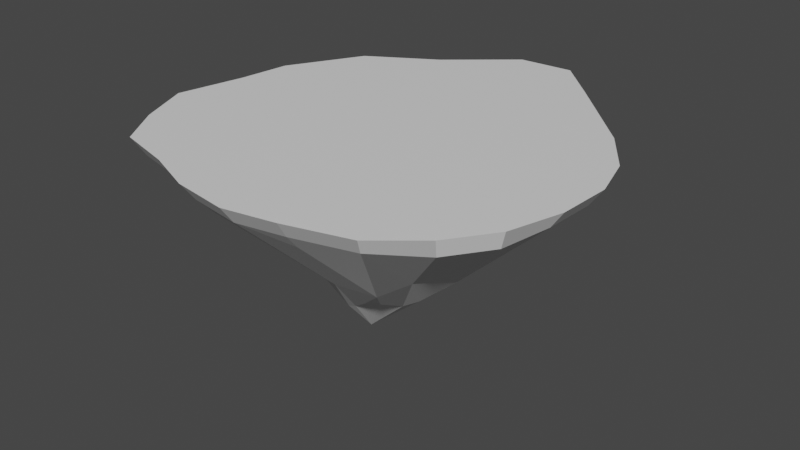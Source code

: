 # Source: Floting_Island.blend  (saved by Blender 2.93.21; exported with 4.5.12 LTS)
import bpy
from mathutils import Matrix  # noqa: F401  (used for matrix-valued properties, if any)

bpy.ops.wm.read_factory_settings(use_empty=True)
scene = bpy.context.scene
scene.name = 'Scene'

# ---- collections
col_collection = bpy.data.collections.new('Collection'); scene.collection.children.link(col_collection)

# ---- materials (node trees are filled in below, after node groups)
mat_material_002 = bpy.data.materials.new('Material.002')
mat_material_002.use_transparent_shadow = False
mat_material_001 = bpy.data.materials.new('Material.001')
mat_material_001.use_transparent_shadow = False

# ---- material node trees
mat_material_002.use_nodes = True; mat_material_002.node_tree.nodes.clear()
_N = mat_material_002.node_tree.nodes; _L = mat_material_002.node_tree.links
n0 = _N.new('ShaderNodeBsdfPrincipled'); n0.name = 'Principled BSDF'; n0.location = (10, 300)
n0.distribution = 'GGX'
n0.subsurface_method = 'BURLEY'
n0.inputs[3].default_value = 1.45
n0.inputs[27].default_value = (0.0, 0.0, 0.0, 1.0)
n0.inputs[28].default_value = 1.0
n1 = _N.new('ShaderNodeOutputMaterial'); n1.name = 'Material Output'; n1.location = (300, 300)
_L.new(n0.outputs[0], n1.inputs[0])
n1.is_active_output = True
mat_material_001.use_nodes = True; mat_material_001.node_tree.nodes.clear()
_N = mat_material_001.node_tree.nodes; _L = mat_material_001.node_tree.links
n0 = _N.new('ShaderNodeBsdfPrincipled'); n0.name = 'Principled BSDF'; n0.location = (10, 300)
n0.distribution = 'GGX'
n0.subsurface_method = 'BURLEY'
n0.inputs[3].default_value = 1.45
n0.inputs[27].default_value = (0.0, 0.0, 0.0, 1.0)
n0.inputs[28].default_value = 1.0
n1 = _N.new('ShaderNodeOutputMaterial'); n1.name = 'Material Output'; n1.location = (300, 300)
_L.new(n0.outputs[0], n1.inputs[0])
n1.is_active_output = True

# ---- world
world_world = bpy.data.worlds.new('World'); scene.world = world_world
world_world.use_nodes = True; world_world.node_tree.nodes.clear()
_N = world_world.node_tree.nodes; _L = world_world.node_tree.links
n0 = _N.new('ShaderNodeOutputWorld'); n0.name = 'World Output'; n0.location = (300, 300)
n1 = _N.new('ShaderNodeBackground'); n1.name = 'Background'; n1.location = (10, 300)
n1.inputs[0].default_value = (0.05088, 0.05088, 0.05088, 1.0)
_L.new(n1.outputs[0], n0.inputs[0])
n0.is_active_output = True
world_world.color = (0.05088, 0.05088, 0.05088)
world_world.use_sun_shadow = False
world_world.sun_shadow_jitter_overblur = 0.0

# ---- meshes
me_dirt_cylinder = bpy.data.meshes.new('Dirt_Cylinder')
me_dirt_cylinder.from_pydata([(-3.148, -0.5853, 0.2492), (-2.097, 1.007, -1.369), (-1.767, 1.013, -1.024), (-1.488, 1.025, -0.7209), (-1.476, 1.06, -0.5298), (-1.463, 1.073, -0.2805), (-1.346, 1.057, 0.01024), (-1.23, 1.021, 0.4684), (-1.431, 1.0, 0.9089), (-1.951, 1.0, 1.219), (-2.368, 0.9444, 1.376), (-2.699, 0.7383, 1.386), (-3.024, 0.5993, 1.314), (-3.391, 0.5993, 1.159), (-3.709, 0.5993, 0.9045), (-3.965, 0.7377, 0.6193), (-4.151, 0.9995, 0.2969), (-4.275, 1.121, -0.1336), (-4.255, 1.074, -0.5579), (-4.071, 1.011, -0.9208), (-3.796, 1.0, -1.221), (-3.39, 1.0, -1.41), (-2.911, 1.0, -1.485), (-1.488, 1.025, -0.7209), (-1.476, 1.06, -0.5298), (-2.488, 1.001, -1.482), (-3.709, 0.5993, 0.9045), (-4.703, 2.552, 1.64), (-3.965, 0.7377, 0.6193), (-1.431, 1.0, 0.9089), (-1.951, 1.0, 1.219), (-2.097, 1.007, -1.369), (-1.767, 1.013, -1.024), (-3.391, 0.5993, 1.159), (-4.255, 1.074, -0.5579), (-4.071, 1.011, -0.9208), (-2.488, 1.001, -1.482), (-1.346, 1.057, 0.01024), (-1.23, 1.021, 0.4684), (-2.699, 0.7383, 1.386), (-3.024, 0.5993, 1.314), (-4.151, 0.9995, 0.2969), (-4.275, 1.121, -0.1336), (-3.39, 1.0, -1.41), (-2.911, 1.0, -1.485), (-1.463, 1.073, -0.2805), (-2.368, 0.9444, 1.376), (-3.796, 1.0, -1.221), (-2.622, 2.552, -2.721), (-1.437, 2.333, -2.232), (-5.087, 2.533, 0.2228), (-5.284, 2.549, -1.108), (-3.976, 2.54, -2.048), (0.3688, 2.425, 0.9347), (-6.856, 4.497, -2.895), (-8.0, 4.982, -1.743), (-6.803, 5.002, -3.786), (-6.423, 4.497, 3.642), (-8.054, 4.946, 3.126), (-0.3209, 4.99, -5.321), (0.8016, 4.946, -4.155), (-8.602, 4.992, 1.698), (-8.231, 4.959, -0.3317), (-0.5519, 2.533, -1.162), (1.854, 4.972, -3.054), (2.821, 4.993, -1.658), (-4.007, 4.497, 4.906), (-2.63, 4.959, 5.562), (-4.135, 5.002, 5.376), (-5.92, 4.497, -3.915), (-5.538, 4.98, 4.796), (-7.138, 5.002, 4.437), (-3.124, 4.972, -6.581), (-1.516, 5.002, -6.588), (-1.981, 3.754, -5.155), (3.119, 4.972, 1.129), (-0.06194, 2.256, -0.2978), (3.186, 4.972, -0.3918), (0.5884, 4.946, 4.794), (-1.129, 5.002, 5.35), (-1.265, 4.497, 4.882), (-0.3087, 2.545, 1.882), (-0.8946, 2.244, 2.57), (-2.179, 2.214, 2.728), (-3.99, 2.549, 2.254), (-5.014, 4.946, -5.046), (2.824, 4.946, 2.655), (2.02, 4.99, 3.938)], [], [(0, 1, 2), (0, 2, 3), (0, 3, 4), (0, 4, 5), (0, 5, 6), (0, 6, 7), (0, 7, 8), (0, 8, 9), (0, 9, 10), (0, 10, 11), (0, 11, 12), (0, 12, 13), (0, 13, 14), (0, 14, 15), (0, 15, 16), (0, 16, 17), (0, 17, 18), (0, 18, 19), (0, 19, 20), (0, 20, 21), (0, 21, 22), (4, 23, 24), (0, 22, 25), (0, 25, 1), (26, 27, 28), (9, 29, 30), (2, 31, 32), (14, 33, 26), (19, 34, 35), (1, 36, 31), (7, 37, 38), (12, 39, 40), (17, 41, 42), (22, 43, 44), (5, 24, 45), (10, 30, 46), (15, 26, 28), (20, 35, 47), (3, 32, 23), (8, 38, 29), (13, 40, 33), (18, 42, 34), (25, 44, 36), (6, 45, 37), (11, 46, 39), (16, 28, 41), (21, 47, 43), (44, 48, 36), (31, 49, 32), (41, 50, 42), (34, 51, 35), (47, 52, 43), (37, 53, 38), (54, 55, 56), (27, 57, 58), (49, 59, 60), (50, 61, 62), (63, 64, 65), (66, 67, 68), (54, 56, 69), (70, 71, 57), (72, 73, 74), (75, 53, 76, 77), (78, 79, 80), (4, 3, 23), (9, 8, 29), (2, 1, 31), (14, 13, 33), (19, 18, 34), (1, 25, 36), (7, 6, 37), (12, 11, 39), (17, 16, 41), (22, 21, 43), (5, 4, 24), (10, 9, 30), (15, 14, 26), (20, 19, 35), (3, 2, 32), (8, 7, 38), (13, 12, 40), (18, 17, 42), (25, 22, 44), (6, 5, 45), (11, 10, 46), (16, 15, 28), (21, 20, 47), (81, 29, 38, 53), (50, 41, 28, 27), (82, 30, 29, 81), (49, 31, 36, 48), (63, 23, 32, 49), (46, 30, 82), (51, 34, 42, 50), (82, 83, 39, 46), (76, 45, 24, 63), (24, 23, 63), (40, 39, 83), (52, 47, 35, 51), (84, 33, 40, 83), (76, 53, 37, 45), (27, 26, 33, 84), (48, 44, 43, 52), (57, 27, 84, 70), (52, 69, 85), (72, 48, 52, 85), (53, 75, 86), (87, 81, 53, 86), (58, 61, 50, 27), (48, 72, 74), (78, 82, 81, 87), (74, 59, 49, 48), (60, 64, 63, 49), (82, 78, 80), (55, 51, 50, 62), (80, 67, 83, 82), (77, 76, 63, 65), (51, 55, 54), (83, 67, 66), (69, 52, 51, 54), (66, 70, 84, 83), (66, 68, 70), (69, 56, 85), (58, 57, 71), (74, 73, 59), (67, 80, 79)])
me_dirt_cylinder.polygons.foreach_set('use_smooth', [True] * 126)
_k = set([(0, 1), (0, 2), (0, 3), (0, 4), (0, 5), (0, 6), (0, 7), (0, 8), (0, 9), (0, 10), (0, 11), (0, 12), (0, 13), (0, 14), (0, 15), (0, 16), (0, 17), (0, 18), (0, 19), (0, 20), (0, 21), (0, 22), (0, 25), (1, 2), (1, 25), (2, 3), (3, 4), (4, 5), (5, 6), (6, 7), (7, 8), (8, 9), (9, 10), (10, 11), (11, 12), (12, 13), (13, 14), (14, 15), (15, 16), (16, 17), (17, 18), (18, 19), (19, 20), (20, 21), (21, 22), (22, 25), (23, 24), (23, 32), (23, 63), (24, 45), (24, 63), (26, 27), (26, 28), (26, 33), (27, 28), (27, 50), (27, 57), (27, 58), (27, 84), (28, 41), (29, 30), (29, 38), (29, 81), (30, 46), (30, 82), (31, 32), (31, 36), (31, 49), (32, 49), (33, 40), (33, 84), (34, 35), (34, 42), (34, 51), (35, 47), (35, 51), (36, 44), (36, 48), (37, 38), (37, 45), (37, 53), (38, 53), (39, 40), (39, 46), (39, 83), (40, 83), (41, 42), (41, 50), (42, 50), (43, 44), (43, 47), (43, 52), (44, 48), (45, 76), (46, 82), (47, 52), (48, 49), (48, 52), (48, 72), (48, 74), (49, 59), (49, 60), (49, 63), (50, 51), (50, 61), (50, 62), (51, 52), (51, 54), (51, 55), (52, 69), (52, 85), (53, 75), (53, 76), (53, 81), (53, 86), (54, 55), (54, 56), (54, 69), (55, 56), (55, 62), (56, 69), (56, 85), (57, 58), (57, 70), (57, 71), (58, 61), (58, 71), (59, 60), (59, 73), (59, 74), (60, 64), (61, 62), (63, 64), (63, 65), (63, 76), (64, 65), (65, 77), (66, 67), (66, 68), (66, 70), (66, 83), (67, 68), (67, 79), (67, 80), (67, 83), (68, 70), (69, 85), (70, 71), (70, 84), (72, 73), (72, 74), (72, 85), (73, 74), (75, 77), (75, 86), (76, 77), (78, 79), (78, 82), (78, 87), (79, 80), (80, 82), (81, 82), (81, 87), (82, 83), (83, 84), (86, 87)])
me_dirt_cylinder.attributes.new('sharp_edge', 'BOOLEAN', 'EDGE').data.foreach_set('value', [ (min(e.vertices), max(e.vertices)) in _k for e in me_dirt_cylinder.edges])
_uv = me_dirt_cylinder.uv_layers.new(name='UVMap')
_uv.uv.foreach_set('vector', [0.5, 0.5, 1.0, 1.0, 0.9565, 1.0, 0.5, 0.5, 0.9565, 1.0, 0.913, 1.0, 0.5, 0.5, 0.913, 1.0, 0.8696, 1.0, 0.5, 0.5, 0.8696, 1.0, 0.8261, 1.0, 0.5, 0.5, 0.8261, 1.0, 0.7826, 1.0, 0.5, 0.5, 0.7826, 1.0, 0.7391, 1.0, 0.5, 0.5, 0.7391, 1.0, 0.6957, 1.0, 0.5, 0.5, 0.6957, 1.0, 0.6522, 1.0, 0.5, 0.5, 0.6522, 1.0, 0.6087, 1.0, 0.5, 0.5, 0.6087, 1.0, 0.5652, 1.0, 0.5, 0.5, 0.5652, 1.0, 0.5217, 1.0, 0.5, 0.5, 0.5217, 1.0, 0.4783, 1.0, 0.5, 0.5, 0.4783, 1.0, 0.4348, 1.0, 0.5, 0.5, 0.4348, 1.0, 0.3913, 1.0, 0.5, 0.5, 0.3913, 1.0, 0.3478, 1.0, 0.5, 0.5, 0.3478, 1.0, 0.3043, 1.0, 0.5, 0.5, 0.3043, 1.0, 0.2609, 1.0, 0.5, 0.5, 0.2609, 1.0, 0.2174, 1.0, 0.5, 0.5, 0.2174, 1.0, 0.1739, 1.0, 0.5, 0.5, 0.1739, 1.0, 0.1304, 1.0, 0.5, 0.5, 0.1304, 1.0, 0.08696, 1.0, 0.8696, 1.0, 0.913, 1.0, 0.8696, 1.0, 0.5, 0.5, 0.08696, 1.0, 0.04348, 1.0, 0.5, 0.5, 0.04348, 1.0, 0.0, 1.0, 0.4348, 1.0, 0.4161, 1.0, 0.3913, 1.0, 0.6522, 1.0, 0.6957, 1.0, 0.6522, 1.0, 0.9565, 1.0, 1.0, 1.0, 0.9565, 1.0, 0.4348, 1.0, 0.4783, 1.0, 0.4348, 1.0, 0.2174, 1.0, 0.2609, 1.0, 0.2174, 1.0, 0.0, 1.0, 0.04348, 1.0, 0.0, 1.0, 0.7391, 1.0, 0.7826, 1.0, 0.7391, 1.0, 0.5217, 1.0, 0.5652, 1.0, 0.5217, 1.0, 0.3043, 1.0, 0.3478, 1.0, 0.3043, 1.0, 0.08696, 1.0, 0.1304, 1.0, 0.08696, 1.0, 0.8261, 1.0, 0.8696, 1.0, 0.8261, 1.0, 0.6087, 1.0, 0.6522, 1.0, 0.6087, 1.0, 0.3913, 1.0, 0.4348, 1.0, 0.3913, 1.0, 0.1739, 1.0, 0.2174, 1.0, 0.1739, 1.0, 0.913, 1.0, 0.9565, 1.0, 0.913, 1.0, 0.6957, 1.0, 0.7391, 1.0, 0.6957, 1.0, 0.4783, 1.0, 0.5217, 1.0, 0.4783, 1.0, 0.2609, 1.0, 0.3043, 1.0, 0.2609, 1.0, 0.04348, 1.0, 0.08696, 1.0, 0.04348, 1.0, 0.7826, 1.0, 0.8261, 1.0, 0.7826, 1.0, 0.5652, 1.0, 0.6087, 1.0, 0.5652, 1.0, 0.3478, 1.0, 0.3913, 1.0, 0.3478, 1.0, 0.1304, 1.0, 0.1739, 1.0, 0.1304, 1.0, 0.08696, 1.0, 0.06828, 1.0, 0.04348, 1.0, 1.0, 1.0, 0.9822, 1.0, 0.9565, 1.0, 0.3478, 1.0, 0.3285, 1.0, 0.3043, 1.0, 0.2609, 1.0, 0.2407, 1.0, 0.2174, 1.0, 0.1739, 1.0, 0.1538, 1.0, 0.1304, 1.0, 0.7826, 1.0, 0.7594, 1.0, 0.7391, 1.0, 0.2174, 1.0, 0.2609, 1.0, 0.1957, 1.0, 0.4161, 1.0, 0.4348, 1.0, 0.3913, 1.0, 0.9822, 1.0, 1.0, 1.0, 0.9565, 1.0, 0.3285, 1.0, 0.3478, 1.0, 0.3043, 1.0, 0.8938, 1.0, 0.913, 1.0, 0.8696, 1.0, 0.5217, 1.0, 0.5652, 1.0, 0.5217, 1.0, 0.2174, 1.0, 0.1957, 1.0, 0.1739, 1.0, 0.4783, 1.0, 0.4348, 1.0, 0.4348, 1.0, 0.08696, 1.0, 0.04348, 1.0, 0.04348, 1.0, 0.7826, 1.0, 0.7594, 1.0, 0.8261, 1.0, 0.8261, 1.0, 0.6522, 1.0, 0.6087, 1.0, 0.6087, 1.0, 0.8696, 1.0, 0.913, 1.0, 0.913, 1.0, 0.6522, 1.0, 0.6957, 1.0, 0.6957, 1.0, 0.9565, 1.0, 1.0, 1.0, 1.0, 1.0, 0.4348, 1.0, 0.4783, 1.0, 0.4783, 1.0, 0.2174, 1.0, 0.2609, 1.0, 0.2609, 1.0, 0.0, 1.0, 0.04348, 1.0, 0.04348, 1.0, 0.7391, 1.0, 0.7826, 1.0, 0.7826, 1.0, 0.5217, 1.0, 0.5652, 1.0, 0.5652, 1.0, 0.3043, 1.0, 0.3478, 1.0, 0.3478, 1.0, 0.08696, 1.0, 0.1304, 1.0, 0.1304, 1.0, 0.8261, 1.0, 0.8696, 1.0, 0.8696, 1.0, 0.6087, 1.0, 0.6522, 1.0, 0.6522, 1.0, 0.3913, 1.0, 0.4348, 1.0, 0.4348, 1.0, 0.1739, 1.0, 0.2174, 1.0, 0.2174, 1.0, 0.913, 1.0, 0.9565, 1.0, 0.9565, 1.0, 0.6957, 1.0, 0.7391, 1.0, 0.7391, 1.0, 0.4783, 1.0, 0.5217, 1.0, 0.5217, 1.0, 0.2609, 1.0, 0.3043, 1.0, 0.3043, 1.0, 0.04348, 1.0, 0.08696, 1.0, 0.08696, 1.0, 0.7826, 1.0, 0.8261, 1.0, 0.8261, 1.0, 0.5652, 1.0, 0.6087, 1.0, 0.6087, 1.0, 0.3478, 1.0, 0.3913, 1.0, 0.3913, 1.0, 0.1304, 1.0, 0.1739, 1.0, 0.1739, 1.0, 0.6957, 1.0, 0.6957, 1.0, 0.7391, 1.0, 0.7594, 1.0, 0.3285, 1.0, 0.3478, 1.0, 0.3913, 1.0, 0.4161, 1.0, 0.6304, 1.0, 0.6522, 1.0, 0.6957, 1.0, 0.6957, 1.0, 0.0, 1.0, 0.0, 1.0, 0.04348, 1.0, 0.06828, 1.0, 0.8938, 1.0, 0.913, 1.0, 0.9565, 1.0, 0.9822, 1.0, 0.6087, 1.0, 0.6522, 1.0, 0.6304, 1.0, 0.2407, 1.0, 0.2609, 1.0, 0.3043, 1.0, 0.3285, 1.0, 0.6304, 1.0, 0.545, 1.0, 0.5652, 1.0, 0.6087, 1.0, 0.8261, 1.0, 0.8261, 1.0, 0.8696, 1.0, 0.8938, 1.0, 0.8696, 1.0, 0.913, 1.0, 0.8938, 1.0, 0.5217, 1.0, 0.5652, 1.0, 0.545, 1.0, 0.1538, 1.0, 0.1739, 1.0, 0.2174, 1.0, 0.2407, 1.0, 0.4783, 1.0, 0.4783, 1.0, 0.5217, 1.0, 0.545, 1.0, 0.8261, 1.0, 0.7594, 1.0, 0.7826, 1.0, 0.8261, 1.0, 0.4161, 1.0, 0.4348, 1.0, 0.4783, 1.0, 0.4783, 1.0, 0.06828, 1.0, 0.08696, 1.0, 0.1304, 1.0, 0.1538, 1.0, 0.4348, 1.0, 0.4161, 1.0, 0.4783, 1.0, 0.4783, 1.0, 0.1538, 1.0, 0.1739, 1.0, 0.1304, 1.0, 0.08696, 1.0, 0.06828, 1.0, 0.1538, 1.0, 0.1304, 1.0, 0.7594, 1.0, 0.7826, 1.0, 0.7391, 1.0, 0.6957, 1.0, 0.6957, 1.0, 0.7594, 1.0, 0.7391, 1.0, 0.3913, 1.0, 0.3478, 1.0, 0.3285, 1.0, 0.4161, 1.0, 0.06828, 1.0, 0.08696, 1.0, 0.04348, 1.0, 0.6522, 1.0, 0.6304, 1.0, 0.6957, 1.0, 0.6957, 1.0, 0.04348, 1.0, 0.0, 1.0, 0.0, 1.0, 0.06828, 1.0, 0.9565, 1.0, 0.913, 1.0, 0.8938, 1.0, 0.9822, 1.0, 0.6304, 1.0, 0.6522, 1.0, 0.6087, 1.0, 0.2609, 1.0, 0.2407, 1.0, 0.3285, 1.0, 0.3043, 1.0, 0.6087, 1.0, 0.5652, 1.0, 0.545, 1.0, 0.6304, 1.0, 0.8261, 1.0, 0.8261, 1.0, 0.8938, 1.0, 0.8696, 1.0, 0.2407, 1.0, 0.2609, 1.0, 0.2174, 1.0, 0.545, 1.0, 0.5652, 1.0, 0.5217, 1.0, 0.1739, 1.0, 0.1538, 1.0, 0.2407, 1.0, 0.2174, 1.0, 0.5217, 1.0, 0.4783, 1.0, 0.4783, 1.0, 0.545, 1.0, 0.5217, 1.0, 0.5217, 1.0, 0.4783, 1.0, 0.1739, 1.0, 0.1957, 1.0, 0.1304, 1.0, 0.3913, 1.0, 0.4348, 1.0, 0.4348, 1.0, 0.04348, 1.0, 0.04348, 1.0, 0.0, 1.0, 0.5652, 1.0, 0.6087, 1.0, 0.6087, 1.0])
me_dirt_cylinder.materials.append(mat_material_002)
me_dirt_cylinder.use_remesh_fix_poles = True
me_dirt_cylinder.use_remesh_preserve_attributes = False
me_dirt_cylinder.update()
me_dirt_cylinder.normals_split_custom_set([tuple(v) for v in zip(*[iter([0.4745, -0.7617, -0.4413, 0.4745, -0.7617, -0.4413, 0.4745, -0.7617, -0.4413, 0.492, -0.7615, -0.422, 0.492, -0.7615, -0.422, 0.492, -0.7615, -0.422, 0.7186, -0.6904, 0.08363, 0.7186, -0.6904, 0.08363, 0.7186, -0.6904, 0.08363, 0.7008, -0.7133, -0.003039, 0.7008, -0.7133, -0.003039, 0.7008, -0.7133, -0.003039, 0.6236, -0.7263, -0.2894, 0.6236, -0.7263, -0.2894, 0.6236, -0.7263, -0.2894, 0.6409, -0.7353, -0.2207, 0.6409, -0.7353, -0.2207, 0.6409, -0.7353, -0.2207, 0.6067, -0.7575, 0.241, 0.6067, -0.7575, 0.241, 0.6067, -0.7575, 0.241, 0.3789, -0.6742, 0.634, 0.3789, -0.6742, 0.634, 0.3789, -0.6742, 0.634, 0.3384, -0.6638, 0.667, 0.3384, -0.6638, 0.667, 0.3384, -0.6638, 0.667, 0.4335, -0.6672, 0.6057, 0.4335, -0.6672, 0.6057, 0.4335, -0.6672, 0.6057, 0.1255, -0.6705, 0.7312, 0.1255, -0.6705, 0.7312, 0.1255, -0.6705, 0.7312, -0.3069, -0.6183, 0.7236, -0.3069, -0.6183, 0.7236, -0.3069, -0.6183, 0.7236, -0.5049, -0.5882, 0.6317, -0.5049, -0.5882, 0.6317, -0.5049, -0.5882, 0.6317, -0.7323, -0.5604, 0.387, -0.7323, -0.5604, 0.387, -0.7323, -0.5604, 0.387, -0.8432, -0.5351, 0.05133, -0.8432, -0.5351, 0.05133, -0.8432, -0.5351, 0.05133, -0.8403, -0.5344, 0.09088, -0.8403, -0.5344, 0.09088, -0.8403, -0.5344, 0.09088, -0.8365, -0.5475, 0.02141, -0.8365, -0.5475, 0.02141, -0.8365, -0.5475, 0.02141, -0.7371, -0.6211, -0.2663, -0.7371, -0.6211, -0.2663, -0.7371, -0.6211, -0.2663, -0.5551, -0.676, -0.4846, -0.5551, -0.676, -0.4846, -0.5551, -0.676, -0.4846, -0.2971, -0.7116, -0.6367, -0.2971, -0.7116, -0.6367, -0.2971, -0.7116, -0.6367, -0.1069, -0.7266, -0.6787, -0.1069, -0.7266, -0.6787, -0.1069, -0.7266, -0.6787, 0.0, 0.0, 1.0, 0.0, 0.0, 1.0, 0.0, 0.0, 1.0, 0.006625, -0.7386, -0.6741, 0.006625, -0.7386, -0.6741, 0.006625, -0.7386, -0.6741, 0.1918, -0.759, -0.6222, 0.1918, -0.759, -0.6222, 0.1918, -0.759, -0.6222, -0.7415, -0.5316, 0.4093, -0.7415, -0.5316, 0.4093, -0.7415, -0.5316, 0.4093, 0.0, 0.0, 1.0, 0.0, 0.0, 1.0, 0.0, 0.0, 1.0, 0.0, 0.0, 1.0, 0.0, 0.0, 1.0, 0.0, 0.0, 1.0, 0.0, 0.0, 1.0, 0.0, 0.0, 1.0, 0.0, 0.0, 1.0, 0.0, 0.0, 1.0, 0.0, 0.0, 1.0, 0.0, 0.0, 1.0, 0.0, 0.0, 1.0, 0.0, 0.0, 1.0, 0.0, 0.0, 1.0, 0.0, 0.0, 1.0, 0.0, 0.0, 1.0, 0.0, 0.0, 1.0, 0.0, 0.0, 1.0, 0.0, 0.0, 1.0, 0.0, 0.0, 1.0, 0.0, 0.0, 1.0, 0.0, 0.0, 1.0, 0.0, 0.0, 1.0, 0.0, 0.0, 1.0, 0.0, 0.0, 1.0, 0.0, 0.0, 1.0, 0.0, 0.0, 1.0, 0.0, 0.0, 1.0, 0.0, 0.0, 1.0, 0.0, 0.0, 1.0, 0.0, 0.0, 1.0, 0.0, 0.0, 1.0, 0.0, 0.0, 1.0, 0.0, 0.0, 1.0, 0.0, 0.0, 1.0, 0.0, 0.0, 1.0, 0.0, 0.0, 1.0, 0.0, 0.0, 1.0, 0.0, 0.0, 1.0, 0.0, 0.0, 1.0, 0.0, 0.0, 1.0, 0.0, 0.0, 1.0, 0.0, 0.0, 1.0, 0.0, 0.0, 1.0, 0.0, 0.0, 1.0, 0.0, 0.0, 1.0, 0.0, 0.0, 1.0, 0.0, 0.0, 1.0, 0.0, 0.0, 1.0, 0.0, 0.0, 1.0, 0.0, 0.0, 1.0, 0.0, 0.0, 1.0, 0.0, 0.0, 1.0, 0.0, 0.0, 1.0, 0.0, 0.0, 1.0, 0.0, 0.0, 1.0, 0.0, 0.0, 1.0, 0.0, 0.0, 1.0, 0.0, 0.0, 1.0, 0.0, 0.0, 1.0, 0.0, 0.0, 1.0, 0.0, 0.0, 1.0, 0.0, 0.0, 1.0, 0.0, 0.0, 1.0, 0.0, 0.0, 1.0, 0.007266, -0.6236, -0.7817, 0.007266, -0.6236, -0.7817, 0.007266, -0.6236, -0.7817, 0.5669, -0.6288, -0.5322, 0.5669, -0.6288, -0.5322, 0.5669, -0.6288, -0.5322, -0.8514, -0.5151, 0.0995, -0.8514, -0.5151, 0.0995, -0.8514, -0.5151, 0.0995, -0.74, -0.6167, -0.2685, -0.74, -0.6167, -0.2685, -0.74, -0.6167, -0.2685, -0.3727, -0.4725, -0.7986, -0.3727, -0.4725, -0.7986, -0.3727, -0.4725, -0.7986, 0.6792, -0.6979, -0.2273, 0.6792, -0.6979, -0.2273, 0.6792, -0.6979, -0.2273, -0.6672, -0.6302, -0.3971, -0.6672, -0.6302, -0.3971, -0.6672, -0.6302, -0.3971, -0.3685, -0.8048, 0.4652, -0.3685, -0.8048, 0.4652, -0.3685, -0.8048, 0.4652, 0.4642, -0.7474, -0.4753, 0.4642, -0.7474, -0.4753, 0.4642, -0.7474, -0.4753, -0.5974, -0.7961, -0.09638, -0.5974, -0.7961, -0.09638, -0.5974, -0.7961, -0.09638, 0.5187, -0.7811, -0.3476, 0.5187, -0.7811, -0.3476, 0.5187, -0.7811, -0.3476, -0.1084, -0.6915, 0.7142, -0.1084, -0.6915, 0.7142, -0.1084, -0.6915, 0.7142, -0.4918, -0.7445, -0.4515, -0.4918, -0.7445, -0.4515, -0.4918, -0.7445, -0.4515, -0.1153, -0.8818, 0.4574, -0.1153, -0.8818, 0.4574, -0.1153, -0.8818, 0.4574, 0.01112, -0.7555, -0.655, 0.01112, -0.7555, -0.655, 0.01112, -0.7555, -0.655, 0.6595, -0.7506, -0.04115, 0.6595, -0.7506, -0.04115, 0.6595, -0.7506, -0.04115, 0.6595, -0.7506, -0.04115, 0.2008, -0.6923, 0.6931, 0.2011, -0.6938, 0.6915, 0.2009, -0.6934, 0.692, 0.0, 0.0, 1.0, 0.0, 0.0, 1.0, 0.0, 0.0, 1.0, 0.0, 0.0, 1.0, 0.0, 0.0, 1.0, 0.0, 0.0, 1.0, 0.0, 0.0, 1.0, 0.0, 0.0, 1.0, 0.0, 0.0, 1.0, 0.0, 0.0, 1.0, 0.0, 0.0, 1.0, 0.0, 0.0, 1.0, 0.0, 0.0, 1.0, 0.0, 0.0, 1.0, 0.0, 0.0, 1.0, 0.0, 0.0, 1.0, 0.0, 0.0, 1.0, 0.0, 0.0, 1.0, 0.0, 0.0, 1.0, 0.0, 0.0, 1.0, 0.0, 0.0, 1.0, 0.0, 0.0, 1.0, 0.0, 0.0, 1.0, 0.0, 0.0, 1.0, 0.0, 0.0, 1.0, 0.0, 0.0, 1.0, 0.0, 0.0, 1.0, 0.0, 0.0, 1.0, 0.0, 0.0, 1.0, 0.0, 0.0, 1.0, 0.0, 0.0, 1.0, 0.0, 0.0, 1.0, 0.0, 0.0, 1.0, 0.0, 0.0, 1.0, 0.0, 0.0, 1.0, 0.0, 0.0, 1.0, 0.0, 0.0, 1.0, 0.0, 0.0, 1.0, 0.0, 0.0, 1.0, 0.0, 0.0, 1.0, 0.0, 0.0, 1.0, 0.0, 0.0, 1.0, 0.0, 0.0, 1.0, 0.0, 0.0, 1.0, 0.0, 0.0, 1.0, 0.0, 0.0, 1.0, 0.0, 0.0, 1.0, 0.0, 0.0, 1.0, 0.0, 0.0, 1.0, 0.0, 0.0, 1.0, 0.0, 0.0, 1.0, 0.0, 0.0, 1.0, 0.0, 0.0, 1.0, 0.0, 0.0, 1.0, 0.0, 0.0, 1.0, 0.0, 0.0, 1.0, 0.0, 0.0, 1.0, 0.0, 0.0, 1.0, 0.0, 0.0, 1.0, 0.0, 0.0, 1.0, 0.0, 0.0, 1.0, 0.0, 0.0, 1.0, 0.0, 0.0, 1.0, 0.0, 0.0, 1.0, 0.0, 0.0, 1.0, 0.0, 0.0, 1.0, 0.0, 0.0, 1.0, 0.0, 0.0, 1.0, 0.0, 0.0, 1.0, 0.5631, -0.7187, 0.4079, 0.5631, -0.7187, 0.4079, 0.5631, -0.7187, 0.4079, 0.5631, -0.7187, 0.4079, -0.8492, -0.4842, 0.2109, -0.8492, -0.4842, 0.2109, -0.8492, -0.4842, 0.2109, -0.8492, -0.4842, 0.2109, 0.5472, -0.7451, 0.3814, 0.5472, -0.7451, 0.3814, 0.5472, -0.7451, 0.3814, 0.5472, -0.7451, 0.3814, 0.2126, -0.6015, -0.7701, 0.2126, -0.6015, -0.7701, 0.2126, -0.6015, -0.7701, 0.2126, -0.6015, -0.7701, 0.6658, -0.5752, -0.4752, 0.6658, -0.5752, -0.4752, 0.6658, -0.5752, -0.4752, 0.6658, -0.5752, -0.4752, 0.2986, -0.8068, 0.5099, 0.2986, -0.8068, 0.5099, 0.2986, -0.8068, 0.5099, -0.8421, -0.531, 0.09434, -0.8421, -0.531, 0.09434, -0.8421, -0.531, 0.09434, -0.8421, -0.531, 0.09434, 0.1751, -0.7296, 0.6611, 0.1751, -0.7296, 0.6611, 0.1751, -0.7296, 0.6611, 0.1751, -0.7296, 0.6611, 0.6216, -0.6509, -0.4359, 0.6216, -0.6509, -0.4359, 0.6216, -0.6509, -0.4359, 0.6216, -0.6509, -0.4359, 0.8543, -0.5179, 0.04311, 0.8543, -0.5179, 0.04311, 0.8543, -0.5179, 0.04311, 0.1401, -0.6926, 0.7076, 0.1401, -0.6926, 0.7076, 0.1401, -0.6926, 0.7076, -0.546, -0.4748, -0.6903, -0.546, -0.4748, -0.6903, -0.546, -0.4748, -0.6903, -0.546, -0.4748, -0.6903, -0.3094, -0.533, 0.7875, -0.3094, -0.533, 0.7875, -0.3094, -0.533, 0.7875, -0.3094, -0.533, 0.7875, 0.6528, -0.7404, -0.16, 0.6528, -0.7404, -0.16, 0.6528, -0.7404, -0.16, 0.6528, -0.7404, -0.16, -0.5481, -0.5282, 0.6486, -0.5481, -0.5282, 0.6486, -0.5481, -0.5282, 0.6486, -0.5481, -0.5282, 0.6486, -0.3217, -0.513, -0.7958, -0.3217, -0.513, -0.7958, -0.3217, -0.513, -0.7958, -0.3217, -0.513, -0.7958, -0.3357, -0.7875, 0.5169, -0.3357, -0.7875, 0.5169, -0.3357, -0.7875, 0.5169, -0.3357, -0.7875, 0.5169, -0.2807, -0.7938, -0.5395, -0.2807, -0.7938, -0.5395, -0.2807, -0.7938, -0.5395, -0.3264, -0.806, -0.4938, -0.3264, -0.806, -0.4938, -0.3264, -0.806, -0.4938, -0.3264, -0.806, -0.4938, 0.6704, -0.7327, 0.1169, 0.6704, -0.7327, 0.1169, 0.6704, -0.7327, 0.1169, 0.4984, -0.7752, 0.388, 0.4984, -0.7752, 0.388, 0.4984, -0.7752, 0.388, 0.4984, -0.7752, 0.388, -0.5216, -0.8375, 0.1629, -0.5216, -0.8375, 0.1629, -0.5216, -0.8375, 0.1629, -0.5216, -0.8375, 0.1629, -0.2816, -0.829, -0.4832, -0.2816, -0.829, -0.4832, -0.2816, -0.829, -0.4832, 0.4821, -0.7431, 0.4641, 0.4821, -0.7431, 0.4641, 0.4821, -0.7431, 0.4641, 0.4821, -0.7431, 0.4641, 0.3447, -0.8175, -0.4615, 0.3447, -0.8175, -0.4615, 0.3447, -0.8175, -0.4615, 0.3447, -0.8175, -0.4615, 0.5182, -0.765, -0.3824, 0.5182, -0.765, -0.3824, 0.5182, -0.765, -0.3824, 0.5182, -0.765, -0.3824, 0.1995, -0.6858, 0.6999, 0.2008, -0.6923, 0.6931, 0.2009, -0.6934, 0.692, -0.636, -0.7714, -0.01887, -0.636, -0.7714, -0.01887, -0.636, -0.7714, -0.01887, -0.636, -0.7714, -0.01887, 0.1067, -0.7048, 0.7013, 0.1067, -0.7048, 0.7013, 0.1067, -0.7048, 0.7013, 0.1067, -0.7048, 0.7013, 0.5626, -0.7573, -0.3316, 0.5626, -0.7573, -0.3316, 0.5626, -0.7573, -0.3316, 0.5626, -0.7573, -0.3316, -0.6023, -0.7461, -0.2838, -0.6023, -0.7461, -0.2838, -0.6023, -0.7461, -0.2838, -0.08456, -0.7225, 0.6861, -0.08456, -0.7225, 0.6861, -0.08456, -0.7225, 0.6861, -0.4031, -0.792, -0.4585, -0.4031, -0.792, -0.4585, -0.4031, -0.792, -0.4585, -0.4031, -0.792, -0.4585, -0.2877, -0.7727, 0.5658, -0.2877, -0.7727, 0.5658, -0.2877, -0.7727, 0.5658, -0.2877, -0.7727, 0.5658, -0.2663, -0.6915, 0.6715, -0.2663, -0.6915, 0.6715, -0.2663, -0.6915, 0.6715, -0.4562, -0.6395, -0.6188, -0.4562, -0.6395, -0.6188, -0.4562, -0.6395, -0.6188, -0.3344, -0.9021, 0.2729, -0.3344, -0.9021, 0.2729, -0.3344, -0.9021, 0.2729, 0.4951, -0.7281, -0.4741, 0.4951, -0.7281, -0.4741, 0.4951, -0.7281, -0.4741, 0.1207, -0.6915, 0.7123, 0.1207, -0.6915, 0.7123, 0.1207, -0.6915, 0.7123])] * 3)])
me_grass_cylinder_001 = bpy.data.meshes.new('Grass_Cylinder.001')
me_grass_cylinder_001.from_pydata([(-3.124, 4.972, -6.581), (-5.014, 4.946, -5.046), (-5.191, 5.466, -5.41), (-3.2, 5.495, -6.978), (3.176, 5.517, -1.803), (2.162, 5.495, -3.288), (1.036, 5.466, -4.466), (-0.1746, 5.514, -5.69), (-1.479, 5.527, -6.986), (-7.104, 5.527, -4.062), (-8.385, 5.505, -1.876), (-8.632, 5.481, -0.3657), (-9.0, 5.516, 1.764), (-8.414, 5.466, 3.292), (-7.434, 5.527, 4.694), (-5.751, 5.503, 5.121), (-4.249, 5.527, 5.742), (-2.64, 5.481, 5.941), (-1.034, 5.527, 5.714), (0.7856, 5.466, 5.111), (2.13, 5.514, 4.115), (2.991, 5.466, 2.742), (3.491, 5.495, 1.188), (3.562, 5.495, -0.439), (-8.0, 4.982, -1.743), (-8.231, 4.959, -0.3317), (-4.135, 5.002, 5.376), (-2.63, 4.959, 5.562), (0.8016, 4.946, -4.155), (-0.3209, 4.99, -5.321), (-1.516, 5.002, -6.588), (-5.538, 4.98, 4.796), (1.854, 4.972, -3.054), (-7.138, 5.002, 4.437), (3.119, 4.972, 1.129), (3.186, 4.972, -0.3918), (-1.129, 5.002, 5.35), (-8.054, 4.946, 3.126), (2.824, 4.946, 2.655), (2.821, 4.993, -1.658), (-8.602, 4.992, 1.698), (-6.803, 5.002, -3.786), (2.02, 4.99, 3.938), (0.5884, 4.946, 4.794)], [], [(0, 1, 2, 3), (4, 5, 6, 7, 8, 3, 2, 9, 10, 11, 12, 13, 14, 15, 16, 17, 18, 19, 20, 21, 22, 23), (24, 25, 11, 10), (26, 27, 17, 16), (28, 29, 7, 6), (30, 0, 3, 8), (31, 26, 16, 15), (32, 28, 6, 5), (29, 30, 8, 7), (33, 31, 15, 14), (34, 35, 23, 22), (27, 36, 18, 17), (37, 33, 14, 13), (38, 34, 22, 21), (39, 32, 5, 4), (40, 37, 13, 12), (41, 24, 10, 9), (42, 38, 21, 20), (25, 40, 12, 11), (35, 39, 4, 23), (43, 42, 20, 19), (1, 41, 9, 2), (36, 43, 19, 18)])
me_grass_cylinder_001.polygons.foreach_set('use_smooth', [True] * 23)
_k = set([(0, 1), (0, 3), (0, 30), (1, 2), (1, 41), (2, 3), (2, 9), (3, 8), (4, 5), (4, 23), (4, 39), (5, 6), (5, 32), (6, 7), (6, 28), (7, 8), (7, 29), (8, 30), (9, 10), (9, 41), (10, 11), (10, 24), (11, 12), (11, 25), (12, 13), (12, 40), (13, 14), (13, 37), (14, 15), (14, 33), (15, 16), (15, 31), (16, 17), (16, 26), (17, 18), (17, 27), (18, 19), (18, 36), (19, 20), (19, 43), (20, 21), (20, 42), (21, 22), (21, 38), (22, 23), (22, 34), (23, 35), (24, 25), (24, 41), (25, 40), (26, 27), (26, 31), (27, 36), (28, 29), (28, 32), (29, 30), (31, 33), (32, 39), (33, 37), (34, 35), (34, 38), (35, 39), (36, 43), (37, 40), (38, 42), (42, 43)])
me_grass_cylinder_001.attributes.new('sharp_edge', 'BOOLEAN', 'EDGE').data.foreach_set('value', [ (min(e.vertices), max(e.vertices)) in _k for e in me_grass_cylinder_001.edges])
_uv = me_grass_cylinder_001.uv_layers.new(name='UVMap')
_uv.uv.foreach_set('vector', [0.08696, 1.0, 0.1304, 1.0, 0.1304, 1.0, 0.08696, 1.0, 0.4254, 0.4138, 0.3747, 0.4551, 0.3148, 0.4811, 0.25, 0.49, 0.1852, 0.4811, 0.1253, 0.4551, 0.0746, 0.4138, 0.02596, 0.3296, 0.01056, 0.2336, 0.02386, 0.1696, 0.05393, 0.1116, 0.09854, 0.06383, 0.1544, 0.02987, 0.2173, 0.01223, 0.2827, 0.01223, 0.3456, 0.02987, 0.4015, 0.06383, 0.4461, 0.1116, 0.4761, 0.1696, 0.4894, 0.2336, 0.485, 0.2988, 0.4631, 0.3604, 0.2609, 1.0, 0.3043, 1.0, 0.3043, 1.0, 0.2609, 1.0, 0.5217, 1.0, 0.5652, 1.0, 0.5652, 1.0, 0.5217, 1.0, 0.9565, 1.0, 1.0, 1.0, 1.0, 1.0, 0.9565, 1.0, 0.04348, 1.0, 0.08696, 1.0, 0.08696, 1.0, 0.04348, 1.0, 0.4783, 1.0, 0.5217, 1.0, 0.5217, 1.0, 0.4783, 1.0, 0.913, 1.0, 0.9565, 1.0, 0.9565, 1.0, 0.913, 1.0, 0.0, 1.0, 0.04348, 1.0, 0.04348, 1.0, 0.0, 1.0, 0.4348, 1.0, 0.4783, 1.0, 0.4783, 1.0, 0.4348, 1.0, 0.7826, 1.0, 0.8261, 1.0, 0.8261, 1.0, 0.7826, 1.0, 0.5652, 1.0, 0.6087, 1.0, 0.6087, 1.0, 0.5652, 1.0, 0.3913, 1.0, 0.4348, 1.0, 0.4348, 1.0, 0.3913, 1.0, 0.7391, 1.0, 0.7826, 1.0, 0.7826, 1.0, 0.7391, 1.0, 0.8696, 1.0, 0.913, 1.0, 0.913, 1.0, 0.8696, 1.0, 0.3478, 1.0, 0.3913, 1.0, 0.3913, 1.0, 0.3478, 1.0, 0.1957, 1.0, 0.2609, 1.0, 0.2609, 1.0, 0.1957, 1.0, 0.6957, 1.0, 0.7391, 1.0, 0.7391, 1.0, 0.6957, 1.0, 0.3043, 1.0, 0.3478, 1.0, 0.3478, 1.0, 0.3043, 1.0, 0.8261, 1.0, 0.8696, 1.0, 0.8696, 1.0, 0.8261, 1.0, 0.6522, 1.0, 0.6957, 1.0, 0.6957, 1.0, 0.6522, 1.0, 0.1304, 1.0, 0.1957, 1.0, 0.1957, 1.0, 0.1304, 1.0, 0.6087, 1.0, 0.6522, 1.0, 0.6522, 1.0, 0.6087, 1.0])
me_grass_cylinder_001.materials.append(mat_material_001)
me_grass_cylinder_001.use_remesh_fix_poles = True
me_grass_cylinder_001.use_remesh_preserve_attributes = False
me_grass_cylinder_001.update()
me_grass_cylinder_001.normals_split_custom_set([tuple(v) for v in zip(*[iter([-0.5008, -0.5858, -0.6372, -0.5008, -0.5858, -0.6372, -0.5008, -0.5858, -0.6372, -0.5008, -0.5858, -0.6372, 0.0003163, 1.0, -0.0001756, 0.0003163, 1.0, -0.0001756, 0.0003163, 1.0, -0.0001756, 0.0003163, 1.0, -0.0001756, 0.0003163, 1.0, -0.0001756, 0.0003163, 1.0, -0.0001756, 0.0003163, 1.0, -0.0001756, 0.0003163, 1.0, -0.0001756, 0.0003163, 1.0, -0.0001756, 0.0003163, 1.0, -0.0001756, 0.0003163, 1.0, -0.0001756, 0.0003163, 1.0, -0.0001756, 0.0003163, 1.0, -0.0001756, 0.0003163, 1.0, -0.0001756, 0.0003163, 1.0, -0.0001756, 0.0003163, 1.0, -0.0001756, 0.0003163, 1.0, -0.0001756, 0.0003163, 1.0, -0.0001756, 0.0003163, 1.0, -0.0001756, 0.0003163, 1.0, -0.0001756, 0.0003163, 1.0, -0.0001756, 0.0003163, 1.0, -0.0001756, -0.7805, -0.6098, -0.1378, -0.7805, -0.6098, -0.1378, -0.7805, -0.6098, -0.1378, -0.7805, -0.6098, -0.1378, -0.1163, -0.5847, 0.8029, -0.1163, -0.5847, 0.8029, -0.1163, -0.5847, 0.8029, -0.1163, -0.5847, 0.8029, 0.5693, -0.5845, -0.5782, 0.5693, -0.5845, -0.5782, 0.5693, -0.5845, -0.5782, 0.5693, -0.5845, -0.5782, 0.007633, -0.6042, -0.7968, 0.007633, -0.6042, -0.7968, 0.007633, -0.6042, -0.7968, 0.007633, -0.6042, -0.7968, -0.3006, -0.5886, 0.7505, -0.3006, -0.5886, 0.7505, -0.3006, -0.5886, 0.7505, -0.3006, -0.5886, 0.7505, 0.589, -0.5933, -0.5487, 0.589, -0.5933, -0.5487, 0.589, -0.5933, -0.5487, 0.589, -0.5933, -0.5487, 0.6008, -0.5377, -0.5916, 0.6008, -0.5377, -0.5916, 0.6008, -0.5377, -0.5916, 0.6008, -0.5377, -0.5916, -0.2021, -0.549, 0.811, -0.2021, -0.549, 0.811, -0.2021, -0.549, 0.811, -0.2021, -0.549, 0.811, 0.8123, -0.5822, 0.03552, 0.8123, -0.5822, 0.03552, 0.8123, -0.5822, 0.03552, 0.8123, -0.5822, 0.03552, 0.1304, -0.5807, 0.8036, 0.1304, -0.5807, 0.8036, 0.1304, -0.5807, 0.8036, 0.1304, -0.5807, 0.8036, -0.6449, -0.5974, 0.4767, -0.6449, -0.5974, 0.4767, -0.6449, -0.5974, 0.4767, -0.6449, -0.5974, 0.4767, 0.8556, -0.4719, 0.2126, 0.8556, -0.4719, 0.2126, 0.8556, -0.4719, 0.2126, 0.8556, -0.4719, 0.2126, 0.6702, -0.5887, -0.452, 0.6702, -0.5887, -0.452, 0.6702, -0.5887, -0.452, 0.6702, -0.5887, -0.452, -0.7505, -0.6039, 0.2683, -0.7505, -0.6039, 0.2683, -0.7505, -0.6039, 0.2683, -0.7505, -0.6039, 0.2683, -0.6834, -0.6065, -0.4064, -0.6834, -0.6065, -0.4064, -0.6834, -0.6065, -0.4064, -0.6834, -0.6065, -0.4064, 0.7921, -0.3383, 0.508, 0.7921, -0.3383, 0.508, 0.7921, -0.3383, 0.508, 0.7921, -0.3383, 0.508, -0.7895, -0.5997, -0.1305, -0.7895, -0.5997, -0.1305, -0.7895, -0.5997, -0.1305, -0.7895, -0.5997, -0.1305, 0.7769, -0.5857, -0.2313, 0.7769, -0.5857, -0.2313, 0.7769, -0.5857, -0.2313, 0.7769, -0.5857, -0.2313, 0.496, -0.4859, 0.7197, 0.496, -0.4859, 0.7197, 0.496, -0.4859, 0.7197, 0.496, -0.4859, 0.7197, -0.4704, -0.6071, -0.6404, -0.4704, -0.6071, -0.6404, -0.4704, -0.6071, -0.6404, -0.4704, -0.6071, -0.6404, 0.2374, -0.5758, 0.7824, 0.2374, -0.5758, 0.7824, 0.2374, -0.5758, 0.7824, 0.2374, -0.5758, 0.7824])] * 3)])

# ---- objects
ob_dirt_cylinder = bpy.data.objects.new('Dirt_Cylinder', me_dirt_cylinder)
ob_grass_cylinder_001 = bpy.data.objects.new('Grass_Cylinder.001', me_grass_cylinder_001)

# ---- transforms, parenting, visibility, modifiers, constraints
ob_dirt_cylinder.location = (0.0, 0.0, 0.0)
ob_dirt_cylinder.rotation_euler = (1.571, -0.0, 0.0)
ob_grass_cylinder_001.location = (0.0, 0.0, 0.0)
ob_grass_cylinder_001.rotation_euler = (1.571, -0.0, 0.0)

# ---- collection membership
col_collection.objects.link(ob_dirt_cylinder)
col_collection.objects.link(ob_grass_cylinder_001)

# ---- scene / render settings (as saved in the file)
scene.frame_start = 1; scene.frame_end = 250; scene.frame_set(1)
scene.render.engine = 'BLENDER_EEVEE_NEXT'
scene.cycles.use_denoising = False
scene.cycles.samples = 128
scene.cycles.sampling_pattern = 'TABULATED_SOBOL'
scene.cycles.use_adaptive_sampling = False
scene.cycles.use_light_tree = False
scene.view_settings.view_transform = 'Filmic'
bpy.context.view_layer.update()

# ---- added for rendering (the .blend has no active camera and no usable light): camera, sun
cam_auto = bpy.data.cameras.new('AutoCamera')
cam_auto.lens = 50.0
cam_auto.sensor_width = 36.0
cam_auto.clip_end = 1000.0
ob_auto_camera = bpy.data.objects.new('AutoCamera', cam_auto)
scene.collection.objects.link(ob_auto_camera)
ob_auto_camera.location = (14.8912, -20.6099, 16.5591)
ob_auto_camera.rotation_euler = (1.09748, -7.21219e-08, 0.694738)
scene.camera = ob_auto_camera
light_auto_sun = bpy.data.lights.new('AutoSun', 'SUN')
light_auto_sun.energy = 3.0
light_auto_sun.angle = 0.0523599
ob_auto_sun = bpy.data.objects.new('AutoSun', light_auto_sun)
scene.collection.objects.link(ob_auto_sun)
ob_auto_sun.rotation_euler = (0.872665, 0.174533, 0.523599)
bpy.context.view_layer.update()

